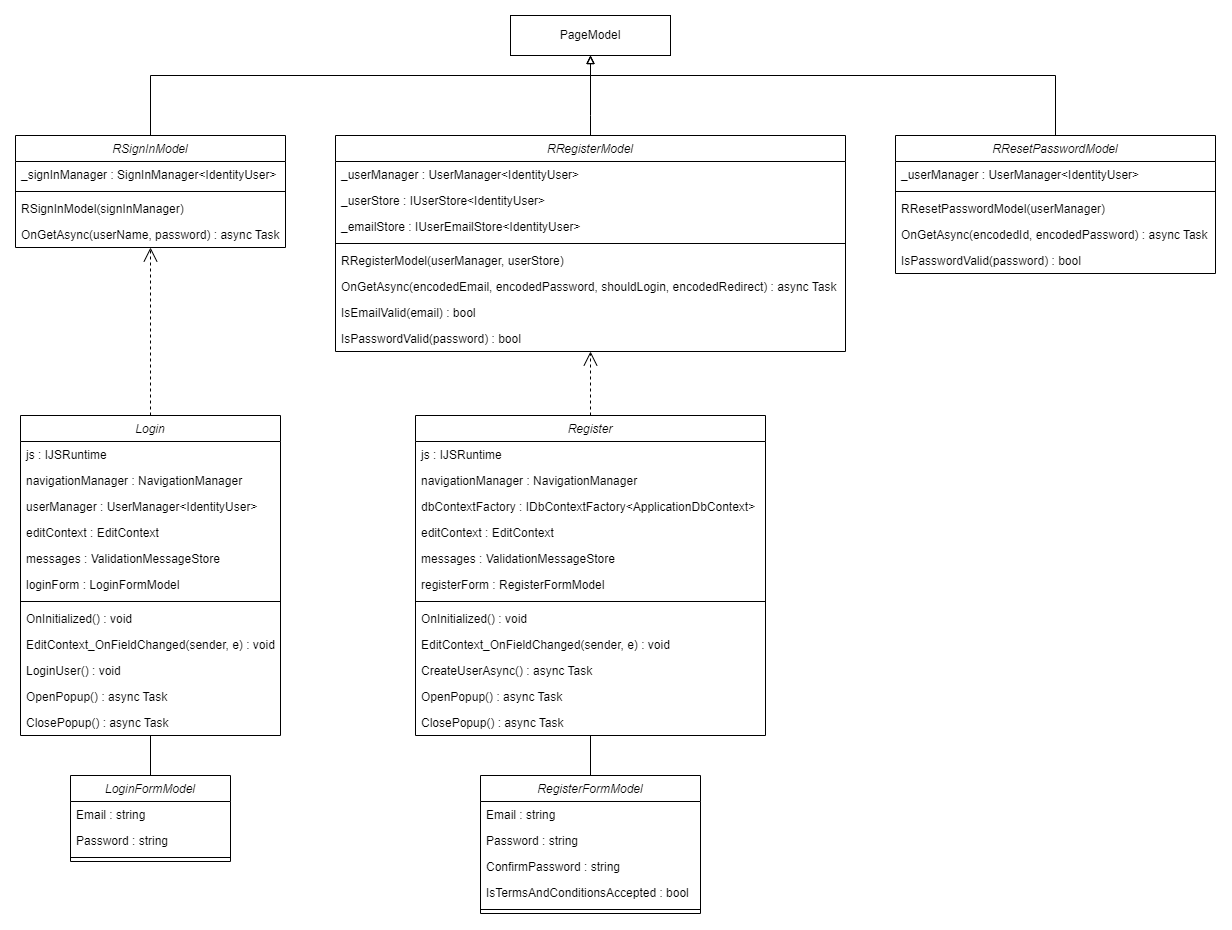

The diagram above was exported from draw.io. Its source (the exported page's mxGraphModel, read from the mxfile embedded in the PNG):
<mxGraphModel dx="1590" dy="3407" grid="1" gridSize="10" guides="1" tooltips="1" connect="1" arrows="1" fold="1" page="0" pageScale="1" pageWidth="827" pageHeight="1169" math="0" shadow="0">
  <root>
    <mxCell id="WIyWlLk6GJQsqaUBKTNV-0" />
    <mxCell id="WIyWlLk6GJQsqaUBKTNV-1" parent="WIyWlLk6GJQsqaUBKTNV-0" />
    <mxCell id="CUohY2ewqU6x032bE0Bn-0" value="Login" style="swimlane;fontStyle=2;align=center;verticalAlign=top;childLayout=stackLayout;horizontal=1;startSize=26;horizontalStack=0;resizeParent=1;resizeLast=0;collapsible=1;marginBottom=0;rounded=0;shadow=0;strokeWidth=1;" parent="WIyWlLk6GJQsqaUBKTNV-1" vertex="1">
      <mxGeometry x="925" y="-1440" width="260" height="320" as="geometry">
        <mxRectangle x="230" y="140" width="160" height="26" as="alternateBounds" />
      </mxGeometry>
    </mxCell>
    <mxCell id="CUohY2ewqU6x032bE0Bn-1" value="js : IJSRuntime" style="text;align=left;verticalAlign=top;spacingLeft=4;spacingRight=4;overflow=hidden;rotatable=0;points=[[0,0.5],[1,0.5]];portConstraint=eastwest;" parent="CUohY2ewqU6x032bE0Bn-0" vertex="1">
      <mxGeometry y="26" width="260" height="26" as="geometry" />
    </mxCell>
    <mxCell id="CUohY2ewqU6x032bE0Bn-2" value="navigationManager : NavigationManager" style="text;align=left;verticalAlign=top;spacingLeft=4;spacingRight=4;overflow=hidden;rotatable=0;points=[[0,0.5],[1,0.5]];portConstraint=eastwest;rounded=0;shadow=0;html=0;" parent="CUohY2ewqU6x032bE0Bn-0" vertex="1">
      <mxGeometry y="52" width="260" height="26" as="geometry" />
    </mxCell>
    <mxCell id="CUohY2ewqU6x032bE0Bn-3" value="userManager : UserManager&lt;IdentityUser&gt;" style="text;align=left;verticalAlign=top;spacingLeft=4;spacingRight=4;overflow=hidden;rotatable=0;points=[[0,0.5],[1,0.5]];portConstraint=eastwest;rounded=0;shadow=0;html=0;" parent="CUohY2ewqU6x032bE0Bn-0" vertex="1">
      <mxGeometry y="78" width="260" height="26" as="geometry" />
    </mxCell>
    <mxCell id="CUohY2ewqU6x032bE0Bn-16" value="editContext : EditContext" style="text;align=left;verticalAlign=top;spacingLeft=4;spacingRight=4;overflow=hidden;rotatable=0;points=[[0,0.5],[1,0.5]];portConstraint=eastwest;rounded=0;shadow=0;html=0;" parent="CUohY2ewqU6x032bE0Bn-0" vertex="1">
      <mxGeometry y="104" width="260" height="26" as="geometry" />
    </mxCell>
    <mxCell id="CUohY2ewqU6x032bE0Bn-15" value="messages : ValidationMessageStore" style="text;align=left;verticalAlign=top;spacingLeft=4;spacingRight=4;overflow=hidden;rotatable=0;points=[[0,0.5],[1,0.5]];portConstraint=eastwest;rounded=0;shadow=0;html=0;" parent="CUohY2ewqU6x032bE0Bn-0" vertex="1">
      <mxGeometry y="130" width="260" height="26" as="geometry" />
    </mxCell>
    <mxCell id="CUohY2ewqU6x032bE0Bn-14" value="loginForm : LoginFormModel" style="text;align=left;verticalAlign=top;spacingLeft=4;spacingRight=4;overflow=hidden;rotatable=0;points=[[0,0.5],[1,0.5]];portConstraint=eastwest;rounded=0;shadow=0;html=0;" parent="CUohY2ewqU6x032bE0Bn-0" vertex="1">
      <mxGeometry y="156" width="260" height="26" as="geometry" />
    </mxCell>
    <mxCell id="CUohY2ewqU6x032bE0Bn-4" value="" style="line;html=1;strokeWidth=1;align=left;verticalAlign=middle;spacingTop=-1;spacingLeft=3;spacingRight=3;rotatable=0;labelPosition=right;points=[];portConstraint=eastwest;" parent="CUohY2ewqU6x032bE0Bn-0" vertex="1">
      <mxGeometry y="182" width="260" height="8" as="geometry" />
    </mxCell>
    <mxCell id="CUohY2ewqU6x032bE0Bn-5" value="OnInitialized() : void" style="text;align=left;verticalAlign=top;spacingLeft=4;spacingRight=4;overflow=hidden;rotatable=0;points=[[0,0.5],[1,0.5]];portConstraint=eastwest;" parent="CUohY2ewqU6x032bE0Bn-0" vertex="1">
      <mxGeometry y="190" width="260" height="26" as="geometry" />
    </mxCell>
    <mxCell id="CUohY2ewqU6x032bE0Bn-6" value="EditContext_OnFieldChanged(sender, e) : void" style="text;align=left;verticalAlign=top;spacingLeft=4;spacingRight=4;overflow=hidden;rotatable=0;points=[[0,0.5],[1,0.5]];portConstraint=eastwest;" parent="CUohY2ewqU6x032bE0Bn-0" vertex="1">
      <mxGeometry y="216" width="260" height="26" as="geometry" />
    </mxCell>
    <mxCell id="CUohY2ewqU6x032bE0Bn-18" value="LoginUser() : void" style="text;align=left;verticalAlign=top;spacingLeft=4;spacingRight=4;overflow=hidden;rotatable=0;points=[[0,0.5],[1,0.5]];portConstraint=eastwest;" parent="CUohY2ewqU6x032bE0Bn-0" vertex="1">
      <mxGeometry y="242" width="260" height="26" as="geometry" />
    </mxCell>
    <mxCell id="CUohY2ewqU6x032bE0Bn-19" value="OpenPopup() : async Task" style="text;align=left;verticalAlign=top;spacingLeft=4;spacingRight=4;overflow=hidden;rotatable=0;points=[[0,0.5],[1,0.5]];portConstraint=eastwest;" parent="CUohY2ewqU6x032bE0Bn-0" vertex="1">
      <mxGeometry y="268" width="260" height="26" as="geometry" />
    </mxCell>
    <mxCell id="CUohY2ewqU6x032bE0Bn-17" value="ClosePopup() : async Task" style="text;align=left;verticalAlign=top;spacingLeft=4;spacingRight=4;overflow=hidden;rotatable=0;points=[[0,0.5],[1,0.5]];portConstraint=eastwest;" parent="CUohY2ewqU6x032bE0Bn-0" vertex="1">
      <mxGeometry y="294" width="260" height="26" as="geometry" />
    </mxCell>
    <mxCell id="CUohY2ewqU6x032bE0Bn-7" value="LoginFormModel" style="swimlane;fontStyle=2;align=center;verticalAlign=top;childLayout=stackLayout;horizontal=1;startSize=26;horizontalStack=0;resizeParent=1;resizeLast=0;collapsible=1;marginBottom=0;rounded=0;shadow=0;strokeWidth=1;" parent="WIyWlLk6GJQsqaUBKTNV-1" vertex="1">
      <mxGeometry x="975" y="-1080" width="160" height="86" as="geometry">
        <mxRectangle x="230" y="140" width="160" height="26" as="alternateBounds" />
      </mxGeometry>
    </mxCell>
    <mxCell id="CUohY2ewqU6x032bE0Bn-8" value="Email : string" style="text;align=left;verticalAlign=top;spacingLeft=4;spacingRight=4;overflow=hidden;rotatable=0;points=[[0,0.5],[1,0.5]];portConstraint=eastwest;" parent="CUohY2ewqU6x032bE0Bn-7" vertex="1">
      <mxGeometry y="26" width="160" height="26" as="geometry" />
    </mxCell>
    <mxCell id="CUohY2ewqU6x032bE0Bn-9" value="Password : string" style="text;align=left;verticalAlign=top;spacingLeft=4;spacingRight=4;overflow=hidden;rotatable=0;points=[[0,0.5],[1,0.5]];portConstraint=eastwest;rounded=0;shadow=0;html=0;" parent="CUohY2ewqU6x032bE0Bn-7" vertex="1">
      <mxGeometry y="52" width="160" height="26" as="geometry" />
    </mxCell>
    <mxCell id="CUohY2ewqU6x032bE0Bn-11" value="" style="line;html=1;strokeWidth=1;align=left;verticalAlign=middle;spacingTop=-1;spacingLeft=3;spacingRight=3;rotatable=0;labelPosition=right;points=[];portConstraint=eastwest;" parent="CUohY2ewqU6x032bE0Bn-7" vertex="1">
      <mxGeometry y="78" width="160" height="8" as="geometry" />
    </mxCell>
    <mxCell id="CUohY2ewqU6x032bE0Bn-20" value="Register" style="swimlane;fontStyle=2;align=center;verticalAlign=top;childLayout=stackLayout;horizontal=1;startSize=26;horizontalStack=0;resizeParent=1;resizeLast=0;collapsible=1;marginBottom=0;rounded=0;shadow=0;strokeWidth=1;" parent="WIyWlLk6GJQsqaUBKTNV-1" vertex="1">
      <mxGeometry x="1320" y="-1440" width="350" height="320" as="geometry">
        <mxRectangle x="230" y="140" width="160" height="26" as="alternateBounds" />
      </mxGeometry>
    </mxCell>
    <mxCell id="CUohY2ewqU6x032bE0Bn-21" value="js : IJSRuntime" style="text;align=left;verticalAlign=top;spacingLeft=4;spacingRight=4;overflow=hidden;rotatable=0;points=[[0,0.5],[1,0.5]];portConstraint=eastwest;" parent="CUohY2ewqU6x032bE0Bn-20" vertex="1">
      <mxGeometry y="26" width="350" height="26" as="geometry" />
    </mxCell>
    <mxCell id="CUohY2ewqU6x032bE0Bn-22" value="navigationManager : NavigationManager" style="text;align=left;verticalAlign=top;spacingLeft=4;spacingRight=4;overflow=hidden;rotatable=0;points=[[0,0.5],[1,0.5]];portConstraint=eastwest;rounded=0;shadow=0;html=0;" parent="CUohY2ewqU6x032bE0Bn-20" vertex="1">
      <mxGeometry y="52" width="350" height="26" as="geometry" />
    </mxCell>
    <mxCell id="CUohY2ewqU6x032bE0Bn-23" value="dbContextFactory : IDbContextFactory&lt;ApplicationDbContext&gt;" style="text;align=left;verticalAlign=top;spacingLeft=4;spacingRight=4;overflow=hidden;rotatable=0;points=[[0,0.5],[1,0.5]];portConstraint=eastwest;rounded=0;shadow=0;html=0;" parent="CUohY2ewqU6x032bE0Bn-20" vertex="1">
      <mxGeometry y="78" width="350" height="26" as="geometry" />
    </mxCell>
    <mxCell id="CUohY2ewqU6x032bE0Bn-36" value="editContext : EditContext" style="text;align=left;verticalAlign=top;spacingLeft=4;spacingRight=4;overflow=hidden;rotatable=0;points=[[0,0.5],[1,0.5]];portConstraint=eastwest;rounded=0;shadow=0;html=0;" parent="CUohY2ewqU6x032bE0Bn-20" vertex="1">
      <mxGeometry y="104" width="350" height="26" as="geometry" />
    </mxCell>
    <mxCell id="CUohY2ewqU6x032bE0Bn-35" value="messages : ValidationMessageStore" style="text;align=left;verticalAlign=top;spacingLeft=4;spacingRight=4;overflow=hidden;rotatable=0;points=[[0,0.5],[1,0.5]];portConstraint=eastwest;rounded=0;shadow=0;html=0;" parent="CUohY2ewqU6x032bE0Bn-20" vertex="1">
      <mxGeometry y="130" width="350" height="26" as="geometry" />
    </mxCell>
    <mxCell id="CUohY2ewqU6x032bE0Bn-34" value="registerForm : RegisterFormModel" style="text;align=left;verticalAlign=top;spacingLeft=4;spacingRight=4;overflow=hidden;rotatable=0;points=[[0,0.5],[1,0.5]];portConstraint=eastwest;rounded=0;shadow=0;html=0;" parent="CUohY2ewqU6x032bE0Bn-20" vertex="1">
      <mxGeometry y="156" width="350" height="26" as="geometry" />
    </mxCell>
    <mxCell id="CUohY2ewqU6x032bE0Bn-24" value="" style="line;html=1;strokeWidth=1;align=left;verticalAlign=middle;spacingTop=-1;spacingLeft=3;spacingRight=3;rotatable=0;labelPosition=right;points=[];portConstraint=eastwest;" parent="CUohY2ewqU6x032bE0Bn-20" vertex="1">
      <mxGeometry y="182" width="350" height="8" as="geometry" />
    </mxCell>
    <mxCell id="CUohY2ewqU6x032bE0Bn-25" value="OnInitialized() : void" style="text;align=left;verticalAlign=top;spacingLeft=4;spacingRight=4;overflow=hidden;rotatable=0;points=[[0,0.5],[1,0.5]];portConstraint=eastwest;" parent="CUohY2ewqU6x032bE0Bn-20" vertex="1">
      <mxGeometry y="190" width="350" height="26" as="geometry" />
    </mxCell>
    <mxCell id="CUohY2ewqU6x032bE0Bn-26" value="EditContext_OnFieldChanged(sender, e) : void" style="text;align=left;verticalAlign=top;spacingLeft=4;spacingRight=4;overflow=hidden;rotatable=0;points=[[0,0.5],[1,0.5]];portConstraint=eastwest;" parent="CUohY2ewqU6x032bE0Bn-20" vertex="1">
      <mxGeometry y="216" width="350" height="26" as="geometry" />
    </mxCell>
    <mxCell id="CUohY2ewqU6x032bE0Bn-40" value="CreateUserAsync() : async Task" style="text;align=left;verticalAlign=top;spacingLeft=4;spacingRight=4;overflow=hidden;rotatable=0;points=[[0,0.5],[1,0.5]];portConstraint=eastwest;" parent="CUohY2ewqU6x032bE0Bn-20" vertex="1">
      <mxGeometry y="242" width="350" height="26" as="geometry" />
    </mxCell>
    <mxCell id="CUohY2ewqU6x032bE0Bn-39" value="OpenPopup() : async Task" style="text;align=left;verticalAlign=top;spacingLeft=4;spacingRight=4;overflow=hidden;rotatable=0;points=[[0,0.5],[1,0.5]];portConstraint=eastwest;" parent="CUohY2ewqU6x032bE0Bn-20" vertex="1">
      <mxGeometry y="268" width="350" height="26" as="geometry" />
    </mxCell>
    <mxCell id="CUohY2ewqU6x032bE0Bn-38" value="ClosePopup() : async Task" style="text;align=left;verticalAlign=top;spacingLeft=4;spacingRight=4;overflow=hidden;rotatable=0;points=[[0,0.5],[1,0.5]];portConstraint=eastwest;" parent="CUohY2ewqU6x032bE0Bn-20" vertex="1">
      <mxGeometry y="294" width="350" height="26" as="geometry" />
    </mxCell>
    <mxCell id="CUohY2ewqU6x032bE0Bn-27" value="RegisterFormModel" style="swimlane;fontStyle=2;align=center;verticalAlign=top;childLayout=stackLayout;horizontal=1;startSize=26;horizontalStack=0;resizeParent=1;resizeLast=0;collapsible=1;marginBottom=0;rounded=0;shadow=0;strokeWidth=1;" parent="WIyWlLk6GJQsqaUBKTNV-1" vertex="1">
      <mxGeometry x="1385" y="-1080" width="220" height="138" as="geometry">
        <mxRectangle x="230" y="140" width="160" height="26" as="alternateBounds" />
      </mxGeometry>
    </mxCell>
    <mxCell id="CUohY2ewqU6x032bE0Bn-28" value="Email : string" style="text;align=left;verticalAlign=top;spacingLeft=4;spacingRight=4;overflow=hidden;rotatable=0;points=[[0,0.5],[1,0.5]];portConstraint=eastwest;" parent="CUohY2ewqU6x032bE0Bn-27" vertex="1">
      <mxGeometry y="26" width="220" height="26" as="geometry" />
    </mxCell>
    <mxCell id="CUohY2ewqU6x032bE0Bn-29" value="Password : string" style="text;align=left;verticalAlign=top;spacingLeft=4;spacingRight=4;overflow=hidden;rotatable=0;points=[[0,0.5],[1,0.5]];portConstraint=eastwest;rounded=0;shadow=0;html=0;" parent="CUohY2ewqU6x032bE0Bn-27" vertex="1">
      <mxGeometry y="52" width="220" height="26" as="geometry" />
    </mxCell>
    <mxCell id="CUohY2ewqU6x032bE0Bn-32" value="ConfirmPassword : string" style="text;align=left;verticalAlign=top;spacingLeft=4;spacingRight=4;overflow=hidden;rotatable=0;points=[[0,0.5],[1,0.5]];portConstraint=eastwest;rounded=0;shadow=0;html=0;" parent="CUohY2ewqU6x032bE0Bn-27" vertex="1">
      <mxGeometry y="78" width="220" height="26" as="geometry" />
    </mxCell>
    <mxCell id="CUohY2ewqU6x032bE0Bn-31" value="IsTermsAndConditionsAccepted : bool" style="text;align=left;verticalAlign=top;spacingLeft=4;spacingRight=4;overflow=hidden;rotatable=0;points=[[0,0.5],[1,0.5]];portConstraint=eastwest;rounded=0;shadow=0;html=0;" parent="CUohY2ewqU6x032bE0Bn-27" vertex="1">
      <mxGeometry y="104" width="220" height="26" as="geometry" />
    </mxCell>
    <mxCell id="CUohY2ewqU6x032bE0Bn-30" value="" style="line;html=1;strokeWidth=1;align=left;verticalAlign=middle;spacingTop=-1;spacingLeft=3;spacingRight=3;rotatable=0;labelPosition=right;points=[];portConstraint=eastwest;" parent="CUohY2ewqU6x032bE0Bn-27" vertex="1">
      <mxGeometry y="130" width="220" height="8" as="geometry" />
    </mxCell>
    <mxCell id="CUohY2ewqU6x032bE0Bn-88" style="edgeStyle=orthogonalEdgeStyle;rounded=0;orthogonalLoop=1;jettySize=auto;html=1;entryX=0.5;entryY=1;entryDx=0;entryDy=0;endArrow=block;endFill=0;" parent="WIyWlLk6GJQsqaUBKTNV-1" source="CUohY2ewqU6x032bE0Bn-41" target="CUohY2ewqU6x032bE0Bn-62" edge="1">
      <mxGeometry relative="1" as="geometry">
        <Array as="points">
          <mxPoint x="1055" y="-1780" />
          <mxPoint x="1495" y="-1780" />
        </Array>
      </mxGeometry>
    </mxCell>
    <mxCell id="CUohY2ewqU6x032bE0Bn-41" value="RSignInModel" style="swimlane;fontStyle=2;align=center;verticalAlign=top;childLayout=stackLayout;horizontal=1;startSize=26;horizontalStack=0;resizeParent=1;resizeLast=0;collapsible=1;marginBottom=0;rounded=0;shadow=0;strokeWidth=1;" parent="WIyWlLk6GJQsqaUBKTNV-1" vertex="1">
      <mxGeometry x="920" y="-1720" width="270" height="112" as="geometry">
        <mxRectangle x="230" y="140" width="160" height="26" as="alternateBounds" />
      </mxGeometry>
    </mxCell>
    <mxCell id="CUohY2ewqU6x032bE0Bn-42" value="_signInManager : SignInManager&lt;IdentityUser&gt;" style="text;align=left;verticalAlign=top;spacingLeft=4;spacingRight=4;overflow=hidden;rotatable=0;points=[[0,0.5],[1,0.5]];portConstraint=eastwest;" parent="CUohY2ewqU6x032bE0Bn-41" vertex="1">
      <mxGeometry y="26" width="270" height="26" as="geometry" />
    </mxCell>
    <mxCell id="CUohY2ewqU6x032bE0Bn-45" value="" style="line;html=1;strokeWidth=1;align=left;verticalAlign=middle;spacingTop=-1;spacingLeft=3;spacingRight=3;rotatable=0;labelPosition=right;points=[];portConstraint=eastwest;" parent="CUohY2ewqU6x032bE0Bn-41" vertex="1">
      <mxGeometry y="52" width="270" height="8" as="geometry" />
    </mxCell>
    <mxCell id="CUohY2ewqU6x032bE0Bn-46" value="RSignInModel(signInManager)" style="text;align=left;verticalAlign=top;spacingLeft=4;spacingRight=4;overflow=hidden;rotatable=0;points=[[0,0.5],[1,0.5]];portConstraint=eastwest;" parent="CUohY2ewqU6x032bE0Bn-41" vertex="1">
      <mxGeometry y="60" width="270" height="26" as="geometry" />
    </mxCell>
    <mxCell id="CUohY2ewqU6x032bE0Bn-47" value="OnGetAsync(userName, password) : async Task" style="text;align=left;verticalAlign=top;spacingLeft=4;spacingRight=4;overflow=hidden;rotatable=0;points=[[0,0.5],[1,0.5]];portConstraint=eastwest;" parent="CUohY2ewqU6x032bE0Bn-41" vertex="1">
      <mxGeometry y="86" width="270" height="26" as="geometry" />
    </mxCell>
    <mxCell id="CUohY2ewqU6x032bE0Bn-62" value="PageModel" style="rounded=0;whiteSpace=wrap;html=1;" parent="WIyWlLk6GJQsqaUBKTNV-1" vertex="1">
      <mxGeometry x="1415" y="-1840" width="160" height="40" as="geometry" />
    </mxCell>
    <mxCell id="CUohY2ewqU6x032bE0Bn-86" style="edgeStyle=orthogonalEdgeStyle;rounded=0;orthogonalLoop=1;jettySize=auto;html=1;endArrow=block;endFill=0;" parent="WIyWlLk6GJQsqaUBKTNV-1" source="CUohY2ewqU6x032bE0Bn-63" target="CUohY2ewqU6x032bE0Bn-62" edge="1">
      <mxGeometry relative="1" as="geometry">
        <Array as="points">
          <mxPoint x="1495" y="-1740" />
          <mxPoint x="1495" y="-1740" />
        </Array>
      </mxGeometry>
    </mxCell>
    <mxCell id="CUohY2ewqU6x032bE0Bn-63" value="RRegisterModel" style="swimlane;fontStyle=2;align=center;verticalAlign=top;childLayout=stackLayout;horizontal=1;startSize=26;horizontalStack=0;resizeParent=1;resizeLast=0;collapsible=1;marginBottom=0;rounded=0;shadow=0;strokeWidth=1;" parent="WIyWlLk6GJQsqaUBKTNV-1" vertex="1">
      <mxGeometry x="1240" y="-1720" width="510" height="216" as="geometry">
        <mxRectangle x="230" y="140" width="160" height="26" as="alternateBounds" />
      </mxGeometry>
    </mxCell>
    <mxCell id="CUohY2ewqU6x032bE0Bn-64" value="_userManager : UserManager&lt;IdentityUser&gt;" style="text;align=left;verticalAlign=top;spacingLeft=4;spacingRight=4;overflow=hidden;rotatable=0;points=[[0,0.5],[1,0.5]];portConstraint=eastwest;" parent="CUohY2ewqU6x032bE0Bn-63" vertex="1">
      <mxGeometry y="26" width="510" height="26" as="geometry" />
    </mxCell>
    <mxCell id="CUohY2ewqU6x032bE0Bn-70" value="_userStore : IUserStore&lt;IdentityUser&gt;" style="text;align=left;verticalAlign=top;spacingLeft=4;spacingRight=4;overflow=hidden;rotatable=0;points=[[0,0.5],[1,0.5]];portConstraint=eastwest;" parent="CUohY2ewqU6x032bE0Bn-63" vertex="1">
      <mxGeometry y="52" width="510" height="26" as="geometry" />
    </mxCell>
    <mxCell id="CUohY2ewqU6x032bE0Bn-69" value="_emailStore : IUserEmailStore&lt;IdentityUser&gt;" style="text;align=left;verticalAlign=top;spacingLeft=4;spacingRight=4;overflow=hidden;rotatable=0;points=[[0,0.5],[1,0.5]];portConstraint=eastwest;" parent="CUohY2ewqU6x032bE0Bn-63" vertex="1">
      <mxGeometry y="78" width="510" height="26" as="geometry" />
    </mxCell>
    <mxCell id="CUohY2ewqU6x032bE0Bn-65" value="" style="line;html=1;strokeWidth=1;align=left;verticalAlign=middle;spacingTop=-1;spacingLeft=3;spacingRight=3;rotatable=0;labelPosition=right;points=[];portConstraint=eastwest;" parent="CUohY2ewqU6x032bE0Bn-63" vertex="1">
      <mxGeometry y="104" width="510" height="8" as="geometry" />
    </mxCell>
    <mxCell id="CUohY2ewqU6x032bE0Bn-66" value="RRegisterModel(userManager, userStore)" style="text;align=left;verticalAlign=top;spacingLeft=4;spacingRight=4;overflow=hidden;rotatable=0;points=[[0,0.5],[1,0.5]];portConstraint=eastwest;" parent="CUohY2ewqU6x032bE0Bn-63" vertex="1">
      <mxGeometry y="112" width="510" height="26" as="geometry" />
    </mxCell>
    <mxCell id="CUohY2ewqU6x032bE0Bn-67" value="OnGetAsync(encodedEmail, encodedPassword, shouldLogin, encodedRedirect) : async Task" style="text;align=left;verticalAlign=top;spacingLeft=4;spacingRight=4;overflow=hidden;rotatable=0;points=[[0,0.5],[1,0.5]];portConstraint=eastwest;" parent="CUohY2ewqU6x032bE0Bn-63" vertex="1">
      <mxGeometry y="138" width="510" height="26" as="geometry" />
    </mxCell>
    <mxCell id="CUohY2ewqU6x032bE0Bn-72" value="IsEmailValid(email) : bool" style="text;align=left;verticalAlign=top;spacingLeft=4;spacingRight=4;overflow=hidden;rotatable=0;points=[[0,0.5],[1,0.5]];portConstraint=eastwest;" parent="CUohY2ewqU6x032bE0Bn-63" vertex="1">
      <mxGeometry y="164" width="510" height="26" as="geometry" />
    </mxCell>
    <mxCell id="CUohY2ewqU6x032bE0Bn-71" value="IsPasswordValid(password) : bool" style="text;align=left;verticalAlign=top;spacingLeft=4;spacingRight=4;overflow=hidden;rotatable=0;points=[[0,0.5],[1,0.5]];portConstraint=eastwest;" parent="CUohY2ewqU6x032bE0Bn-63" vertex="1">
      <mxGeometry y="190" width="510" height="26" as="geometry" />
    </mxCell>
    <mxCell id="CUohY2ewqU6x032bE0Bn-87" style="edgeStyle=orthogonalEdgeStyle;rounded=0;orthogonalLoop=1;jettySize=auto;html=1;entryX=0.5;entryY=1;entryDx=0;entryDy=0;endArrow=block;endFill=0;" parent="WIyWlLk6GJQsqaUBKTNV-1" source="CUohY2ewqU6x032bE0Bn-73" target="CUohY2ewqU6x032bE0Bn-62" edge="1">
      <mxGeometry relative="1" as="geometry">
        <Array as="points">
          <mxPoint x="1960" y="-1780" />
          <mxPoint x="1495" y="-1780" />
        </Array>
      </mxGeometry>
    </mxCell>
    <mxCell id="CUohY2ewqU6x032bE0Bn-73" value="RResetPasswordModel" style="swimlane;fontStyle=2;align=center;verticalAlign=top;childLayout=stackLayout;horizontal=1;startSize=26;horizontalStack=0;resizeParent=1;resizeLast=0;collapsible=1;marginBottom=0;rounded=0;shadow=0;strokeWidth=1;" parent="WIyWlLk6GJQsqaUBKTNV-1" vertex="1">
      <mxGeometry x="1800" y="-1720" width="320" height="138" as="geometry">
        <mxRectangle x="230" y="140" width="160" height="26" as="alternateBounds" />
      </mxGeometry>
    </mxCell>
    <mxCell id="CUohY2ewqU6x032bE0Bn-74" value="_userManager : UserManager&lt;IdentityUser&gt;" style="text;align=left;verticalAlign=top;spacingLeft=4;spacingRight=4;overflow=hidden;rotatable=0;points=[[0,0.5],[1,0.5]];portConstraint=eastwest;" parent="CUohY2ewqU6x032bE0Bn-73" vertex="1">
      <mxGeometry y="26" width="320" height="26" as="geometry" />
    </mxCell>
    <mxCell id="CUohY2ewqU6x032bE0Bn-77" value="" style="line;html=1;strokeWidth=1;align=left;verticalAlign=middle;spacingTop=-1;spacingLeft=3;spacingRight=3;rotatable=0;labelPosition=right;points=[];portConstraint=eastwest;" parent="CUohY2ewqU6x032bE0Bn-73" vertex="1">
      <mxGeometry y="52" width="320" height="8" as="geometry" />
    </mxCell>
    <mxCell id="CUohY2ewqU6x032bE0Bn-78" value="RResetPasswordModel(userManager)" style="text;align=left;verticalAlign=top;spacingLeft=4;spacingRight=4;overflow=hidden;rotatable=0;points=[[0,0.5],[1,0.5]];portConstraint=eastwest;" parent="CUohY2ewqU6x032bE0Bn-73" vertex="1">
      <mxGeometry y="60" width="320" height="26" as="geometry" />
    </mxCell>
    <mxCell id="CUohY2ewqU6x032bE0Bn-79" value="OnGetAsync(encodedId, encodedPassword) : async Task" style="text;align=left;verticalAlign=top;spacingLeft=4;spacingRight=4;overflow=hidden;rotatable=0;points=[[0,0.5],[1,0.5]];portConstraint=eastwest;" parent="CUohY2ewqU6x032bE0Bn-73" vertex="1">
      <mxGeometry y="86" width="320" height="26" as="geometry" />
    </mxCell>
    <mxCell id="CUohY2ewqU6x032bE0Bn-80" value="IsPasswordValid(password) : bool" style="text;align=left;verticalAlign=top;spacingLeft=4;spacingRight=4;overflow=hidden;rotatable=0;points=[[0,0.5],[1,0.5]];portConstraint=eastwest;" parent="CUohY2ewqU6x032bE0Bn-73" vertex="1">
      <mxGeometry y="112" width="320" height="26" as="geometry" />
    </mxCell>
    <mxCell id="CUohY2ewqU6x032bE0Bn-82" value="" style="endArrow=none;html=1;rounded=0;edgeStyle=orthogonalEdgeStyle;" parent="WIyWlLk6GJQsqaUBKTNV-1" source="CUohY2ewqU6x032bE0Bn-27" target="CUohY2ewqU6x032bE0Bn-20" edge="1">
      <mxGeometry width="50" height="50" relative="1" as="geometry">
        <mxPoint x="770" y="-1030" as="sourcePoint" />
        <mxPoint x="820" y="-1080" as="targetPoint" />
      </mxGeometry>
    </mxCell>
    <mxCell id="CUohY2ewqU6x032bE0Bn-83" value="" style="endArrow=none;html=1;rounded=0;edgeStyle=orthogonalEdgeStyle;" parent="WIyWlLk6GJQsqaUBKTNV-1" source="CUohY2ewqU6x032bE0Bn-7" target="CUohY2ewqU6x032bE0Bn-0" edge="1">
      <mxGeometry width="50" height="50" relative="1" as="geometry">
        <mxPoint x="780" y="-1020" as="sourcePoint" />
        <mxPoint x="830" y="-1070" as="targetPoint" />
      </mxGeometry>
    </mxCell>
    <mxCell id="CUohY2ewqU6x032bE0Bn-84" value="Use" style="endArrow=open;endSize=12;dashed=1;html=1;rounded=0;edgeStyle=orthogonalEdgeStyle;fontColor=none;noLabel=1;" parent="WIyWlLk6GJQsqaUBKTNV-1" source="CUohY2ewqU6x032bE0Bn-0" target="CUohY2ewqU6x032bE0Bn-41" edge="1">
      <mxGeometry width="160" relative="1" as="geometry">
        <mxPoint x="740" y="-1550" as="sourcePoint" />
        <mxPoint x="900" y="-1550" as="targetPoint" />
      </mxGeometry>
    </mxCell>
    <mxCell id="CUohY2ewqU6x032bE0Bn-85" value="Use" style="endArrow=open;endSize=12;dashed=1;html=1;rounded=0;edgeStyle=orthogonalEdgeStyle;fontColor=none;noLabel=1;" parent="WIyWlLk6GJQsqaUBKTNV-1" source="CUohY2ewqU6x032bE0Bn-20" target="CUohY2ewqU6x032bE0Bn-63" edge="1">
      <mxGeometry x="-0.0625" width="160" relative="1" as="geometry">
        <mxPoint x="1920" y="-1310" as="sourcePoint" />
        <mxPoint x="2080" y="-1310" as="targetPoint" />
        <mxPoint as="offset" />
      </mxGeometry>
    </mxCell>
  </root>
</mxGraphModel>